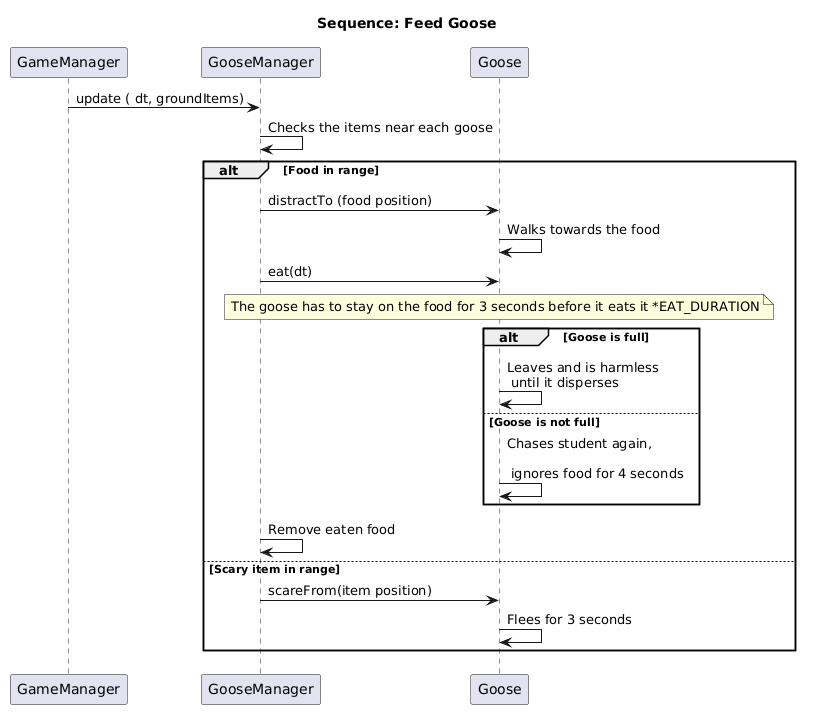

The diagram above was rendered by PlantUML. Its source (embedded in the PNG):
@startuml
title Sequence: Feed Goose

participant GameManager
participant GooseManager
participant Goose

GameManager -> GooseManager : update ( dt, groundItems)
GooseManager -> GooseManager : Checks the items near each goose
alt Food in range
    GooseManager -> Goose : distractTo (food position)
    Goose -> Goose : Walks towards the food
    GooseManager -> Goose :eat(dt)
    note over Goose : The goose has to stay on the food for 3 seconds before it eats it *EAT_DURATION
    alt Goose is full
        Goose -> Goose : Leaves and is harmless \n until it disperses
    else Goose is not full
        Goose -> Goose : Chases student again, \n \n ignores food for 4 seconds
    end
    GooseManager -> GooseManager : Remove eaten food
else Scary item in range
    GooseManager -> Goose :scareFrom(item position)
    Goose -> Goose : Flees for 3 seconds
end
@enduml